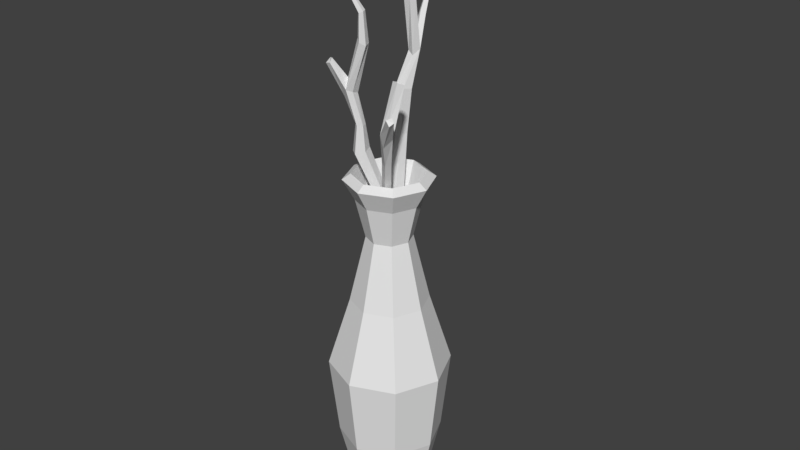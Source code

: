 # Source: vase.blend  (saved by Blender 2.78.0; exported with 4.5.12 LTS)
import bpy
from mathutils import Matrix  # noqa: F401  (used for matrix-valued properties, if any)

bpy.ops.wm.read_factory_settings(use_empty=True)
scene = bpy.context.scene
scene.name = 'Scene'

# ---- collections
col_collection_1 = bpy.data.collections.new('Collection 1'); scene.collection.children.link(col_collection_1)

# ---- world
world_world = bpy.data.worlds.new('World'); scene.world = world_world
world_world.color = (0.05088, 0.05088, 0.05088)
world_world.use_sun_shadow = False
world_world.sun_shadow_jitter_overblur = 0.0
world_world.cycles.sampling_method = 'MANUAL'

# ---- meshes
me_circle_001 = bpy.data.meshes.new('Circle.001')
me_circle_001.from_pydata([(0.002044, 0.08789, 2.166), (-0.06468, 0.04022, 2.175), (-0.03919, -0.03691, 2.189), (0.04328, -0.03691, 2.189), (0.06877, 0.04022, 2.175), (0.002044, 0.1618, 2.865), (-0.03668, 0.1341, 2.87), (-0.02189, 0.08938, 2.878), (0.02598, 0.08938, 2.878), (0.04077, 0.1341, 2.87), (0.002044, 0.1981, 3.162), (-0.05128, 0.16, 3.169), (-0.03091, 0.0984, 3.181), (0.035, 0.0984, 3.181), (0.05537, 0.16, 3.169), (-0.06869, 0.372, 3.578), (-0.04057, 0.2553, 3.408), (-0.01827, 0.2161, 3.397), (0.02838, 0.1985, 3.375), (0.04466, 0.2553, 3.408), (0.002044, 0.2409, 3.765), (-0.03594, 0.2149, 3.756), (-0.02143, 0.1728, 3.741), (0.02552, 0.1728, 3.741), (0.04002, 0.2149, 3.756), (0.002044, 0.1144, 4.066), (-0.02147, 0.0975, 4.063), (-0.01249, 0.07022, 4.058), (0.01658, 0.07022, 4.058), (0.02556, 0.0975, 4.063), (0.002044, 0.06918, 4.397), (0.002044, 0.2764, 3.338), (0.002044, 0.2674, 3.478), (-0.02135, 0.3904, 3.588), (-0.05336, 0.409, 3.57), (-0.04981, 0.3762, 3.618), (-0.1415, 0.6659, 3.924), (-0.0885, -0.06508, 2.503), (-0.04299, -0.09852, 2.496), (0.003415, -0.06551, 2.497), (-0.01343, -0.01167, 2.505), (-0.07024, -0.01141, 2.509), (-0.1904, -0.1363, 2.774), (-0.1348, -0.1796, 2.777), (-0.07855, -0.1418, 2.796), (-0.09942, -0.07512, 2.806), (-0.1686, -0.07169, 2.792), (-0.1492, -0.1529, 2.978), (-0.1172, -0.1765, 2.973), (-0.0845, -0.1532, 2.973), (-0.09636, -0.1153, 2.979), (-0.1364, -0.1151, 2.981), (-0.2097, -0.3091, 3.408), (-0.1511, -0.2341, 3.223), (-0.1243, -0.1998, 3.206), (-0.1271, -0.1487, 3.188), (-0.1763, -0.1536, 3.234), (-0.06443, -0.2126, 3.571), (-0.03135, -0.2395, 3.552), (-0.0002797, -0.2114, 3.531), (-0.01416, -0.167, 3.537), (-0.05381, -0.1677, 3.562), (-0.04218, -0.2292, 3.734), (-0.01995, -0.2476, 3.737), (0.002117, -0.233, 3.749), (-0.006479, -0.2055, 3.753), (-0.03386, -0.2032, 3.744), (-0.1628, -0.3107, 4.035), (-0.2001, -0.196, 3.165), (-0.1582, -0.2022, 3.298), (-0.2385, -0.2708, 3.427), (-0.2466, -0.303, 3.398), (-0.2059, -0.2922, 3.438), (-0.1102, 0.001937, 1.995), (-0.06472, -0.0315, 1.988), (-0.01832, 0.001508, 1.988), (-0.03516, 0.05535, 1.996), (-0.09197, 0.05561, 2.0), (0.05118, -0.1036, 2.371), (0.08596, -0.05857, 2.369), (0.05581, -0.01236, 2.383), (0.002404, -0.02885, 2.394), (-0.000459, -0.08524, 2.387), (0.0989, -0.1607, 2.536), (0.1261, -0.1298, 2.541), (0.1072, -0.0992, 2.561), (0.06832, -0.1112, 2.569), (0.06322, -0.1492, 2.553), (0.1896, -0.2622, 2.809), (0.2141, -0.2305, 2.808), (0.1929, -0.1979, 2.818), (0.1552, -0.2096, 2.825), (0.1532, -0.2493, 2.82), (0.3907, -0.4135, 3.196), (0.2982, -0.3163, 3.037), (0.2637, -0.2857, 3.031), (0.2107, -0.2832, 3.019), (0.2183, -0.341, 3.053), (0.3215, -0.3018, 3.396), (0.3479, -0.2663, 3.38), (0.3192, -0.2307, 3.369), (0.2752, -0.2443, 3.378), (0.2766, -0.2883, 3.395), (0.2512, -0.3514, 2.976), (0.2748, -0.3377, 3.113), (0.3534, -0.4446, 3.214), (0.3815, -0.4474, 3.18), (0.3776, -0.4154, 3.228), (-0.07494, -0.01936, 1.881), (-0.04016, 0.02568, 1.878), (-0.07031, 0.07189, 1.893), (-0.1237, 0.0554, 1.903), (-0.1266, -0.0009939, 1.896)], [], [(4, 9, 8, 3), (2, 7, 6, 1), (0, 5, 9, 4), (3, 8, 7, 2), (1, 6, 5, 0), (7, 8, 13, 12), (5, 6, 11, 10), (8, 9, 14, 13), (6, 7, 12, 11), (9, 5, 10, 14), (13, 14, 19, 18), (11, 12, 17, 16), (14, 10, 31, 19), (12, 13, 18, 17), (10, 11, 16, 31), (19, 32, 20, 24), (17, 18, 23, 22), (16, 32, 35, 15), (18, 19, 24, 23), (16, 17, 22, 21), (23, 24, 29, 28), (21, 22, 27, 26), (24, 20, 25, 29), (22, 23, 28, 27), (20, 21, 26, 25), (29, 25, 30), (27, 28, 30), (25, 26, 30), (28, 29, 30), (26, 27, 30), (33, 34, 36), (32, 16, 21, 20), (19, 31, 34, 33), (31, 16, 15, 34), (32, 19, 33, 35), (15, 35, 36), (35, 33, 36), (34, 15, 36), (41, 46, 45, 40), (39, 44, 43, 38), (37, 42, 46, 41), (40, 45, 44, 39), (38, 43, 42, 37), (44, 45, 50, 49), (42, 43, 48, 47), (45, 46, 51, 50), (43, 44, 49, 48), (46, 42, 47, 51), (50, 51, 56, 55), (48, 49, 54, 53), (51, 47, 68, 56), (49, 50, 55, 54), (47, 48, 53, 68), (56, 69, 57, 61), (54, 55, 60, 59), (53, 69, 72, 52), (55, 56, 61, 60), (53, 54, 59, 58), (60, 61, 66, 65), (58, 59, 64, 63), (61, 57, 62, 66), (59, 60, 65, 64), (57, 58, 63, 62), (66, 62, 67), (64, 65, 67), (62, 63, 67), (65, 66, 67), (63, 64, 67), (37, 41, 77, 73), (69, 53, 58, 57), (56, 68, 71, 70), (68, 53, 52, 71), (69, 56, 70, 72), (40, 39, 75, 76), (52, 72, 70, 71), (38, 37, 73, 74), (41, 40, 76, 77), (39, 38, 74, 75), (82, 87, 86, 81), (80, 85, 84, 79), (78, 83, 87, 82), (81, 86, 85, 80), (79, 84, 83, 78), (85, 86, 91, 90), (83, 84, 89, 88), (86, 87, 92, 91), (84, 85, 90, 89), (87, 83, 88, 92), (91, 92, 97, 96), (89, 90, 95, 94), (92, 88, 103, 97), (90, 91, 96, 95), (88, 89, 94, 103), (97, 104, 98, 102), (95, 96, 101, 100), (94, 104, 107, 93), (96, 97, 102, 101), (94, 95, 100, 99), (78, 82, 112, 108), (104, 94, 99, 98), (97, 103, 106, 105), (103, 94, 93, 106), (104, 97, 105, 107), (81, 80, 110, 111), (93, 107, 105, 106), (79, 78, 108, 109), (82, 81, 111, 112), (80, 79, 109, 110)])
_uv = me_circle_001.uv_layers.new(name='UVMap')
_uv.uv.foreach_set('vector', [0.04761, 0.8779, 0.04761, 0.8779, 0.04761, 0.8779, 0.04761, 0.8779, 0.04761, 0.8779, 0.04761, 0.8779, 0.04761, 0.8779, 0.04761, 0.8779, 0.04761, 0.8779, 0.04761, 0.8779, 0.04761, 0.8779, 0.04761, 0.8779, 0.04761, 0.8779, 0.04761, 0.8779, 0.04761, 0.8779, 0.04761, 0.8779, 0.04761, 0.8779, 0.04761, 0.8779, 0.04761, 0.8779, 0.04761, 0.8779, 0.04761, 0.8779, 0.04761, 0.8779, 0.04761, 0.8779, 0.04761, 0.8779, 0.04761, 0.8779, 0.04761, 0.8779, 0.04761, 0.8779, 0.04761, 0.8779, 0.04761, 0.8779, 0.04761, 0.8779, 0.04761, 0.8779, 0.04761, 0.8779, 0.04761, 0.8779, 0.04761, 0.8779, 0.04761, 0.8779, 0.04761, 0.8779, 0.04761, 0.8779, 0.04761, 0.8779, 0.04761, 0.8779, 0.04761, 0.8779, 0.04761, 0.8779, 0.04761, 0.8779, 0.04761, 0.8779, 0.04761, 0.8779, 0.04761, 0.8779, 0.04761, 0.8779, 0.04761, 0.8779, 0.04761, 0.8779, 0.04761, 0.8779, 0.04761, 0.8779, 0.04761, 0.8779, 0.04761, 0.8779, 0.04761, 0.8779, 0.04761, 0.8779, 0.04761, 0.8779, 0.04761, 0.8779, 0.04761, 0.8779, 0.04761, 0.8779, 0.04761, 0.8779, 0.04761, 0.8779, 0.04761, 0.8779, 0.04761, 0.8779, 0.04761, 0.8779, 0.04761, 0.8779, 0.04761, 0.8779, 0.04761, 0.8779, 0.04761, 0.8779, 0.04761, 0.8779, 0.04761, 0.8779, 0.04761, 0.8779, 0.04761, 0.8779, 0.04761, 0.8779, 0.04761, 0.8779, 0.04761, 0.8779, 0.04761, 0.8779, 0.04761, 0.8779, 0.04761, 0.8779, 0.04761, 0.8779, 0.04761, 0.8779, 0.04761, 0.8779, 0.04761, 0.8779, 0.04761, 0.8779, 0.04761, 0.8779, 0.04761, 0.8779, 0.04761, 0.8779, 0.04761, 0.8779, 0.04761, 0.8779, 0.04761, 0.8779, 0.04761, 0.8779, 0.04761, 0.8779, 0.04761, 0.8779, 0.04761, 0.8779, 0.04761, 0.8779, 0.04761, 0.8779, 0.04761, 0.8779, 0.04761, 0.8779, 0.04761, 0.8779, 0.04761, 0.8779, 0.04761, 0.8779, 0.04761, 0.8779, 0.04761, 0.8779, 0.04761, 0.8779, 0.04761, 0.8779, 0.04761, 0.8779, 0.04761, 0.8779, 0.04761, 0.8779, 0.04761, 0.8779, 0.04761, 0.8779, 0.04761, 0.8779, 0.04761, 0.8779, 0.04761, 0.8779, 0.04761, 0.8779, 0.04761, 0.8779, 0.04761, 0.8779, 0.04761, 0.8779, 0.04761, 0.8779, 0.04761, 0.8779, 0.04761, 0.8779, 0.04761, 0.8779, 0.04761, 0.8779, 0.04761, 0.8779, 0.04761, 0.8779, 0.04761, 0.8779, 0.04761, 0.8779, 0.04761, 0.8779, 0.04761, 0.8779, 0.04761, 0.8779, 0.04761, 0.8779, 0.04761, 0.8779, 0.04761, 0.8779, 0.04761, 0.8779, 0.04761, 0.8779, 0.04761, 0.8779, 0.04761, 0.8779, 0.04761, 0.8779, 0.04761, 0.8779, 0.04761, 0.8779, 0.04761, 0.8779, 0.04761, 0.8779, 0.04761, 0.8779, 0.04761, 0.8779, 0.04761, 0.8779, 0.04761, 0.8779, 0.04761, 0.8779, 0.04761, 0.8779, 0.04761, 0.8779, 0.04761, 0.8779, 0.04761, 0.8779, 0.04761, 0.8779, 0.04761, 0.8779, 0.04761, 0.8779, 0.04761, 0.8779, 0.04761, 0.8779, 0.04761, 0.8779, 0.04761, 0.8779, 0.04761, 0.8779, 0.04761, 0.8779, 0.04761, 0.8779, 0.04761, 0.8779, 0.04761, 0.8779, 0.04761, 0.8779, 0.04761, 0.8779, 0.04761, 0.8779, 0.04761, 0.8779, 0.04761, 0.8779, 0.04761, 0.8779, 0.04761, 0.8779, 0.04761, 0.8779, 0.04761, 0.8779, 0.04761, 0.8779, 0.04761, 0.8779, 0.04761, 0.8779, 0.04761, 0.8779, 0.04761, 0.8779, 0.04761, 0.8779, 0.04761, 0.8779, 0.04761, 0.8779, 0.04761, 0.8779, 0.04761, 0.8779, 0.04761, 0.8779, 0.04761, 0.8779, 0.04761, 0.8779, 0.04761, 0.8779, 0.04761, 0.8779, 0.04761, 0.8779, 0.04761, 0.8779, 0.04761, 0.8779, 0.04761, 0.8779, 0.04761, 0.8779, 0.04761, 0.8779, 0.04761, 0.8779, 0.04761, 0.8779, 0.04761, 0.8779, 0.04761, 0.8779, 0.04761, 0.8779, 0.04761, 0.8779, 0.04761, 0.8779, 0.04761, 0.8779, 0.04761, 0.8779, 0.04761, 0.8779, 0.04761, 0.8779, 0.04761, 0.8779, 0.04761, 0.8779, 0.04761, 0.8779, 0.04761, 0.8779, 0.04761, 0.8779, 0.04761, 0.8779, 0.04761, 0.8779, 0.04761, 0.8779, 0.04761, 0.8779, 0.04761, 0.8779, 0.04761, 0.8779, 0.04761, 0.8779, 0.04761, 0.8779, 0.04761, 0.8779, 0.04761, 0.8779, 0.04761, 0.8779, 0.04761, 0.8779, 0.04761, 0.8779, 0.04761, 0.8779, 0.04761, 0.8779, 0.04761, 0.8779, 0.04761, 0.8779, 0.04761, 0.8779, 0.04761, 0.8779, 0.04761, 0.8779, 0.04761, 0.8779, 0.04761, 0.8779, 0.04761, 0.8779, 0.04761, 0.8779, 0.04761, 0.8779, 0.04761, 0.8779, 0.04761, 0.8779, 0.04761, 0.8779, 0.04761, 0.8779, 0.04761, 0.8779, 0.04761, 0.8779, 0.04761, 0.8779, 0.04761, 0.8779, 0.04761, 0.8779, 0.04761, 0.8779, 0.04761, 0.8779, 0.04761, 0.8779, 0.04761, 0.8779, 0.04761, 0.8779, 0.04761, 0.8779, 0.04761, 0.8779, 0.04761, 0.8779, 0.04761, 0.8779, 0.04761, 0.8779, 0.04761, 0.8779, 0.04761, 0.8779, 0.04761, 0.8779, 0.04761, 0.8779, 0.04761, 0.8779, 0.04761, 0.8779, 0.04761, 0.8779, 0.04761, 0.8779, 0.04761, 0.8779, 0.04761, 0.8779, 0.04761, 0.8779, 0.04761, 0.8779, 0.04761, 0.8779, 0.04761, 0.8779, 0.04761, 0.8779, 0.04761, 0.8779, 0.04761, 0.8779, 0.04761, 0.8779, 0.04761, 0.8779, 0.04761, 0.8779, 0.04761, 0.8779, 0.04761, 0.8779, 0.04761, 0.8779, 0.04761, 0.8779, 0.04761, 0.8779, 0.04761, 0.8779, 0.04761, 0.8779, 0.04761, 0.8779, 0.04761, 0.8779, 0.04761, 0.8779, 0.04761, 0.8779, 0.04761, 0.8779, 0.04761, 0.8779, 0.04761, 0.8779, 0.04761, 0.8779, 0.04761, 0.8779, 0.04761, 0.8779, 0.04761, 0.8779, 0.04761, 0.8779, 0.04761, 0.8779, 0.04761, 0.8779, 0.04761, 0.8779, 0.04761, 0.8779, 0.04761, 0.8779, 0.04761, 0.8779, 0.04761, 0.8779, 0.04761, 0.8779, 0.04761, 0.8779, 0.04761, 0.8779, 0.04761, 0.8779, 0.04761, 0.8779, 0.04761, 0.8779, 0.04761, 0.8779, 0.04761, 0.8779, 0.04761, 0.8779, 0.04761, 0.8779, 0.04761, 0.8779, 0.04761, 0.8779, 0.04761, 0.8779, 0.04761, 0.8779, 0.04761, 0.8779, 0.04761, 0.8779, 0.04761, 0.8779, 0.04761, 0.8779, 0.04761, 0.8779, 0.04761, 0.8779, 0.04761, 0.8779, 0.04761, 0.8779, 0.04761, 0.8779, 0.04761, 0.8779, 0.04761, 0.8779, 0.04761, 0.8779, 0.04761, 0.8779, 0.04761, 0.8779, 0.04761, 0.8779, 0.04761, 0.8779, 0.04761, 0.8779, 0.04761, 0.8779, 0.04761, 0.8779, 0.04761, 0.8779, 0.04761, 0.8779, 0.04761, 0.8779, 0.04761, 0.8779, 0.04761, 0.8779, 0.04761, 0.8779, 0.04761, 0.8779, 0.04761, 0.8779, 0.04761, 0.8779, 0.04761, 0.8779, 0.04761, 0.8779, 0.04761, 0.8779, 0.04761, 0.8779, 0.04761, 0.8779, 0.04761, 0.8779, 0.04761, 0.8779, 0.04761, 0.8779, 0.04761, 0.8779, 0.04761, 0.8779, 0.04761, 0.8779, 0.04761, 0.8779, 0.04761, 0.8779, 0.04761, 0.8779, 0.04761, 0.8779, 0.04761, 0.8779, 0.04761, 0.8779, 0.04761, 0.8779, 0.04761, 0.8779, 0.04761, 0.8779, 0.04761, 0.8779, 0.04761, 0.8779, 0.04761, 0.8779, 0.04761, 0.8779, 0.04761, 0.8779, 0.04761, 0.8779, 0.04761, 0.8779, 0.04761, 0.8779, 0.04761, 0.8779, 0.04761, 0.8779, 0.04761, 0.8779, 0.04761, 0.8779, 0.04761, 0.8779, 0.04761, 0.8779, 0.04761, 0.8779, 0.04761, 0.8779, 0.04761, 0.8779, 0.04761, 0.8779, 0.04761, 0.8779, 0.04761, 0.8779, 0.04761, 0.8779, 0.04761, 0.8779, 0.04761, 0.8779, 0.04761, 0.8779, 0.04761, 0.8779, 0.04761, 0.8779, 0.04761, 0.8779, 0.04761, 0.8779, 0.04761, 0.8779, 0.04761, 0.8779, 0.04761, 0.8779, 0.04761, 0.8779, 0.04761, 0.8779, 0.04761, 0.8779, 0.04761, 0.8779, 0.04761, 0.8779, 0.04761, 0.8779, 0.04761, 0.8779, 0.04761, 0.8779, 0.04761, 0.8779, 0.04761, 0.8779, 0.04761, 0.8779, 0.04761, 0.8779, 0.04761, 0.8779, 0.04761, 0.8779, 0.04761, 0.8779, 0.04761, 0.8779, 0.04761, 0.8779, 0.04761, 0.8779, 0.04761, 0.8779, 0.04761, 0.8779, 0.04761, 0.8779, 0.04761, 0.8779, 0.04761, 0.8779, 0.04761, 0.8779, 0.04761, 0.8779, 0.04761, 0.8779, 0.04761, 0.8779, 0.04761, 0.8779, 0.04761, 0.8779])
me_circle_001.use_remesh_preserve_volume = False
me_circle_001.use_remesh_preserve_attributes = False
me_circle_001.use_mirror_vertex_groups = False
me_circle_001.update()
me_circle = bpy.data.meshes.new('Circle')
me_circle.from_pydata([(5.764e-09, 0.2264, 0.0), (-0.1601, 0.1601, 0.0), (-0.2264, -4.13e-09, 0.0), (-0.1601, -0.1601, 0.0), (2.555e-08, -0.2264, 0.0), (0.1601, -0.1601, 0.0), (0.2264, 8.463e-09, 0.0), (0.1601, 0.1601, 0.0), (4.695e-09, 0.3699, 0.5973), (-0.2616, 0.2616, 0.5973), (-0.3699, -1.266e-08, 0.5973), (-0.2616, -0.2616, 0.5973), (3.703e-08, -0.3699, 0.5973), (0.2616, -0.2616, 0.5973), (0.3699, 7.924e-09, 0.5973), (0.2616, 0.2616, 0.5973), (2.287e-09, 0.4338, 1.178), (-0.3068, 0.3068, 1.178), (-0.4338, -1.42e-08, 1.178), (-0.3068, -0.3068, 1.178), (4.021e-08, -0.4338, 1.178), (0.3068, -0.3068, 1.178), (0.4338, 9.938e-09, 1.178), (0.3068, 0.3068, 1.178), (6.888e-09, 0.2756, 1.684), (-0.1949, 0.1949, 1.684), (-0.2756, -1.174e-08, 1.684), (-0.1949, -0.1949, 1.684), (3.098e-08, -0.2756, 1.684), (0.1949, -0.1949, 1.684), (0.2756, 3.595e-09, 1.684), (0.1949, 0.1949, 1.684), (1.022e-08, 0.1611, 2.163), (-0.1139, 0.1139, 2.163), (-0.1611, -9.957e-09, 2.163), (-0.1139, -0.1139, 2.163), (2.43e-08, -0.1611, 2.163), (0.1139, -0.1139, 2.163), (0.1611, -9.923e-10, 2.163), (0.1139, 0.1139, 2.163), (5.955e-09, 0.228, 2.438), (-0.1612, 0.1612, 2.438), (-0.228, -9.451e-09, 2.438), (-0.1612, -0.1612, 2.438), (2.588e-08, -0.228, 2.438), (0.1612, -0.1612, 2.438), (0.228, 3.231e-09, 2.438), (0.1612, 0.1612, 2.438), (4.729e-09, 0.3112, 2.588), (-0.22, 0.22, 2.588), (-0.3112, -8.821e-09, 2.588), (-0.22, -0.22, 2.588), (3.193e-08, -0.3112, 2.588), (0.22, -0.22, 2.588), (0.3112, 8.492e-09, 2.588), (0.22, 0.22, 2.588), (4.892e-09, 0.2524, 2.629), (-0.1785, 0.1785, 2.629), (-0.2524, -8.914e-09, 2.629), (-0.1785, -0.1785, 2.629), (2.696e-08, -0.2524, 2.629), (0.1785, -0.1785, 2.629), (0.2524, 5.127e-09, 2.629), (0.1785, 0.1785, 2.629), (5.065e-09, 0.1897, 2.439), (-0.1341, 0.1341, 2.439), (-0.1897, -9.476e-09, 2.439), (-0.1341, -0.1341, 2.439), (2.165e-08, -0.1897, 2.439), (0.1341, -0.1341, 2.439), (0.1897, 1.076e-09, 2.439), (0.1341, 0.1341, 2.439), (5.248e-09, 0.1231, 2.164), (-0.08701, 0.08701, 2.164), (-0.1231, -1.138e-08, 2.164), (-0.08701, -0.08701, 2.164), (1.601e-08, -0.1231, 2.164), (0.08701, -0.08701, 2.164), (0.1231, -4.536e-09, 2.164), (0.08701, 0.08701, 2.164), (5.872e-10, 0.2198, 1.691), (-0.1554, 0.1554, 1.691), (-0.2198, -7.882e-09, 1.691), (-0.1554, -0.1554, 1.691), (1.98e-08, -0.2198, 1.691), (0.1554, -0.1554, 1.691), (0.2198, 4.348e-09, 1.691), (0.1554, 0.1554, 1.691), (-2.908e-09, 0.3735, 1.18), (-0.2641, 0.2641, 1.18), (-0.3735, -4.277e-09, 1.18), (-0.2641, -0.2641, 1.18), (2.974e-08, -0.3735, 1.18), (0.2641, -0.2641, 1.18), (0.3735, 1.65e-08, 1.18), (0.2641, 0.2641, 1.18), (-9.584e-10, 0.3218, 0.6031), (-0.2275, 0.2275, 0.6031), (-0.3218, -4.201e-09, 0.6031), (-0.2275, -0.2275, 0.6031), (2.717e-08, -0.3218, 0.6031), (0.2275, -0.2275, 0.6031), (0.3218, 1.37e-08, 0.6031), (0.2275, 0.2275, 0.6031), (6.745e-09, 0.1819, 0.03651), (-0.1286, 0.1286, 0.03651), (-0.1819, -4.804e-09, 0.03651), (-0.1286, -0.1286, 0.03651), (2.265e-08, -0.1819, 0.03651), (0.1286, -0.1286, 0.03651), (0.1819, 5.317e-09, 0.03651), (0.1286, 0.1286, 0.03651), (-0.1443, 0.1443, 1.984), (8.969e-09, 0.204, 1.984), (0.1443, 0.1443, 1.984), (0.204, 7.273e-10, 1.984), (0.1443, -0.1443, 1.984), (2.681e-08, -0.204, 1.984), (-0.1443, -0.1443, 1.984), (-0.204, -1.062e-08, 1.984), (3.868e-09, 0.3794, 1.352), (0.2683, 0.2683, 1.352), (-0.2683, 0.2683, 1.352), (-0.3794, -1.335e-08, 1.352), (-0.2683, -0.2683, 1.352), (3.704e-08, -0.3794, 1.352), (0.2683, -0.2683, 1.352), (0.3794, 7.758e-09, 1.352), (0.1376, 0.1376, 2.3), (0.1376, -0.1376, 2.3), (-0.1376, -0.1376, 2.3), (-0.1376, 0.1376, 2.3), (0.1945, 1.12e-09, 2.3), (2.509e-08, -0.1945, 2.3), (-0.1945, -9.704e-09, 2.3), (8.086e-09, 0.1945, 2.3)], [], [(0, 8, 15, 7), (6, 14, 13, 5), (4, 12, 11, 3), (2, 10, 9, 1), (7, 15, 14, 6), (5, 13, 12, 4), (3, 11, 10, 2), (1, 9, 8, 0), (14, 15, 23, 22), (12, 13, 21, 20), (10, 11, 19, 18), (8, 9, 17, 16), (15, 8, 16, 23), (13, 14, 22, 21), (11, 12, 20, 19), (9, 10, 18, 17), (126, 127, 30, 29), (124, 125, 28, 27), (122, 123, 26, 25), (127, 121, 31, 30), (125, 126, 29, 28), (123, 124, 27, 26), (120, 122, 25, 24), (121, 120, 24, 31), (23, 16, 120, 121), (113, 112, 33, 32), (114, 113, 32, 39), (116, 115, 38, 37), (118, 117, 36, 35), (112, 119, 34, 33), (115, 114, 39, 38), (117, 116, 37, 36), (134, 42, 41, 131), (41, 42, 50, 49), (46, 47, 55, 54), (44, 45, 53, 52), (42, 43, 51, 50), (40, 41, 49, 48), (47, 40, 48, 55), (45, 46, 54, 53), (43, 44, 52, 51), (55, 48, 56, 63), (53, 54, 62, 61), (51, 52, 60, 59), (49, 50, 58, 57), (54, 55, 63, 62), (52, 53, 61, 60), (50, 51, 59, 58), (48, 49, 57, 56), (58, 59, 67, 66), (56, 57, 65, 64), (63, 56, 64, 71), (61, 62, 70, 69), (59, 60, 68, 67), (57, 58, 66, 65), (62, 63, 71, 70), (60, 61, 69, 68), (70, 71, 79, 78), (68, 69, 77, 76), (66, 67, 75, 74), (64, 65, 73, 72), (71, 64, 72, 79), (69, 70, 78, 77), (67, 68, 76, 75), (65, 66, 74, 73), (75, 76, 84, 83), (73, 74, 82, 81), (78, 79, 87, 86), (76, 77, 85, 84), (74, 75, 83, 82), (72, 73, 81, 80), (79, 72, 80, 87), (77, 78, 86, 85), (87, 80, 88, 95), (85, 86, 94, 93), (83, 84, 92, 91), (81, 82, 90, 89), (86, 87, 95, 94), (84, 85, 93, 92), (82, 83, 91, 90), (80, 81, 89, 88), (92, 93, 101, 100), (90, 91, 99, 98), (88, 89, 97, 96), (95, 88, 96, 103), (93, 94, 102, 101), (91, 92, 100, 99), (89, 90, 98, 97), (94, 95, 103, 102), (102, 103, 111, 110), (100, 101, 109, 108), (98, 99, 107, 106), (96, 97, 105, 104), (103, 96, 104, 111), (101, 102, 110, 109), (99, 100, 108, 107), (97, 98, 106, 105), (105, 106, 107, 108, 109, 110, 111, 104), (1, 0, 7, 6, 5, 4, 3, 2), (26, 27, 118, 119), (28, 29, 116, 117), (30, 31, 114, 115), (25, 26, 119, 112), (27, 28, 117, 118), (29, 30, 115, 116), (31, 24, 113, 114), (24, 25, 112, 113), (21, 22, 127, 126), (19, 20, 125, 124), (17, 18, 123, 122), (22, 23, 121, 127), (20, 21, 126, 125), (18, 19, 124, 123), (16, 17, 122, 120), (133, 44, 43, 130), (132, 46, 45, 129), (135, 40, 47, 128), (131, 41, 40, 135), (130, 43, 42, 134), (129, 45, 44, 133), (128, 47, 46, 132), (39, 128, 132, 38), (37, 129, 133, 36), (35, 130, 134, 34), (33, 131, 135, 32), (32, 135, 128, 39), (38, 132, 129, 37), (36, 133, 130, 35), (34, 134, 131, 33), (119, 118, 35, 34)])
_uv = me_circle.uv_layers.new(name='UVMap')
_uv.uv.foreach_set('vector', [0.7958, 0.0286, 0.7958, 0.0286, 0.7958, 0.0286, 0.7958, 0.0286, 0.7958, 0.0286, 0.7958, 0.0286, 0.7958, 0.0286, 0.7958, 0.0286, 0.7958, 0.0286, 0.7958, 0.0286, 0.7958, 0.0286, 0.7958, 0.0286, 0.7958, 0.0286, 0.7958, 0.0286, 0.7958, 0.0286, 0.7958, 0.0286, 0.7958, 0.0286, 0.7958, 0.0286, 0.7958, 0.0286, 0.7958, 0.0286, 0.7958, 0.0286, 0.7958, 0.0286, 0.7958, 0.0286, 0.7958, 0.0286, 0.7958, 0.0286, 0.7958, 0.0286, 0.7958, 0.0286, 0.7958, 0.0286, 0.7958, 0.0286, 0.7958, 0.0286, 0.7958, 0.0286, 0.7958, 0.0286, 0.8038, 0.02158, 0.8038, 0.02158, 0.8038, 0.02158, 0.8038, 0.02158, 0.8038, 0.02158, 0.8038, 0.02158, 0.8038, 0.02158, 0.8038, 0.02158, 0.8038, 0.02158, 0.8038, 0.02158, 0.8038, 0.02158, 0.8038, 0.02158, 0.8038, 0.02158, 0.8038, 0.02158, 0.8038, 0.02158, 0.8038, 0.02158, 0.8038, 0.02158, 0.8038, 0.02158, 0.8038, 0.02158, 0.8038, 0.02158, 0.8038, 0.02158, 0.8038, 0.02158, 0.8038, 0.02158, 0.8038, 0.02158, 0.8038, 0.02158, 0.8038, 0.02158, 0.8038, 0.02158, 0.8038, 0.02158, 0.8038, 0.02158, 0.8038, 0.02158, 0.8038, 0.02158, 0.8038, 0.02158, 0.8627, 0.02158, 0.8627, 0.02158, 0.8627, 0.02158, 0.8627, 0.02158, 0.8627, 0.02158, 0.8627, 0.02158, 0.8627, 0.02158, 0.8627, 0.02158, 0.8627, 0.02158, 0.8627, 0.02158, 0.8627, 0.02158, 0.8627, 0.02158, 0.8627, 0.02158, 0.8627, 0.02158, 0.8627, 0.02158, 0.8627, 0.02158, 0.8627, 0.02158, 0.8627, 0.02158, 0.8627, 0.02158, 0.8627, 0.02158, 0.8627, 0.02158, 0.8627, 0.02158, 0.8627, 0.02158, 0.8627, 0.02158, 0.8627, 0.02158, 0.8627, 0.02158, 0.8627, 0.02158, 0.8627, 0.02158, 0.8627, 0.02158, 0.8627, 0.02158, 0.8627, 0.02158, 0.8627, 0.02158, 0.8115, 0.01693, 0.8115, 0.01693, 0.8115, 0.01693, 0.8115, 0.01693, 0.8627, 0.02158, 0.8627, 0.02158, 0.8627, 0.02158, 0.8627, 0.02158, 0.8627, 0.02158, 0.8627, 0.02158, 0.8627, 0.02158, 0.8627, 0.02158, 0.8627, 0.02158, 0.8627, 0.02158, 0.8627, 0.02158, 0.8627, 0.02158, 0.8627, 0.02158, 0.8627, 0.02158, 0.8627, 0.02158, 0.8627, 0.02158, 0.8627, 0.02158, 0.8627, 0.02158, 0.8627, 0.02158, 0.8627, 0.02158, 0.8627, 0.02158, 0.8627, 0.02158, 0.8627, 0.02158, 0.8627, 0.02158, 0.8627, 0.02158, 0.8627, 0.02158, 0.8627, 0.02158, 0.8627, 0.02158, 0.8627, 0.02158, 0.8627, 0.02158, 0.8627, 0.02158, 0.8627, 0.02158, 0.8627, 0.02158, 0.8627, 0.02158, 0.8627, 0.02158, 0.8627, 0.02158, 0.8627, 0.02158, 0.8627, 0.02158, 0.8627, 0.02158, 0.8627, 0.02158, 0.8627, 0.02158, 0.8627, 0.02158, 0.8627, 0.02158, 0.8627, 0.02158, 0.8627, 0.02158, 0.8627, 0.02158, 0.8627, 0.02158, 0.8627, 0.02158, 0.8627, 0.02158, 0.8627, 0.02158, 0.8627, 0.02158, 0.8627, 0.02158, 0.8627, 0.02158, 0.8627, 0.02158, 0.8627, 0.02158, 0.8627, 0.02158, 0.8627, 0.02158, 0.8627, 0.02158, 0.8627, 0.02158, 0.8627, 0.02158, 0.8627, 0.02158, 0.8627, 0.02158, 0.8627, 0.02158, 0.8627, 0.02158, 0.8627, 0.02158, 0.8627, 0.02158, 0.8627, 0.02158, 0.8627, 0.02158, 0.8627, 0.02158, 0.8627, 0.02158, 0.8627, 0.02158, 0.8627, 0.02158, 0.8627, 0.02158, 0.8627, 0.02158, 0.8627, 0.02158, 0.8627, 0.02158, 0.8627, 0.02158, 0.8627, 0.02158, 0.8627, 0.02158, 0.8627, 0.02158, 0.8627, 0.02158, 0.8627, 0.02158, 0.8627, 0.02158, 0.8627, 0.02158, 0.8627, 0.02158, 0.8627, 0.02158, 0.8627, 0.02158, 0.8627, 0.02158, 0.8627, 0.02158, 0.8627, 0.02158, 0.8627, 0.02158, 0.8627, 0.02158, 0.8627, 0.02158, 0.8627, 0.02158, 0.8627, 0.02158, 0.8627, 0.02158, 0.8627, 0.02158, 0.8627, 0.02158, 0.8627, 0.02158, 0.8627, 0.02158, 0.8627, 0.02158, 0.8627, 0.02158, 0.8627, 0.02158, 0.8627, 0.02158, 0.8627, 0.02158, 0.8627, 0.02158, 0.8627, 0.02158, 0.8627, 0.02158, 0.8627, 0.02158, 0.8627, 0.02158, 0.8627, 0.02158, 0.8627, 0.02158, 0.8627, 0.02158, 0.8627, 0.02158, 0.8627, 0.02158, 0.8627, 0.02158, 0.8627, 0.02158, 0.8627, 0.02158, 0.8627, 0.02158, 0.8627, 0.02158, 0.8627, 0.02158, 0.8627, 0.02158, 0.8627, 0.02158, 0.8627, 0.02158, 0.8627, 0.02158, 0.8627, 0.02158, 0.8627, 0.02158, 0.8627, 0.02158, 0.8627, 0.02158, 0.8627, 0.02158, 0.8627, 0.02158, 0.8627, 0.02158, 0.8627, 0.02158, 0.8627, 0.02158, 0.8627, 0.02158, 0.8627, 0.02158, 0.8627, 0.02158, 0.8627, 0.02158, 0.8627, 0.02158, 0.8627, 0.02158, 0.8627, 0.02158, 0.8627, 0.02158, 0.8627, 0.02158, 0.8627, 0.02158, 0.8627, 0.02158, 0.8627, 0.02158, 0.8627, 0.02158, 0.8627, 0.02158, 0.8627, 0.02158, 0.8627, 0.02158, 0.8627, 0.02158, 0.8627, 0.02158, 0.8627, 0.02158, 0.8627, 0.02158, 0.8627, 0.02158, 0.8627, 0.02158, 0.8627, 0.02158, 0.8627, 0.02158, 0.8627, 0.02158, 0.8627, 0.02158, 0.8627, 0.02158, 0.8627, 0.02158, 0.8627, 0.02158, 0.8627, 0.02158, 0.8627, 0.02158, 0.8627, 0.02158, 0.8627, 0.02158, 0.8627, 0.02158, 0.8627, 0.02158, 0.8627, 0.02158, 0.8627, 0.02158, 0.8627, 0.02158, 0.8627, 0.02158, 0.8627, 0.02158, 0.8627, 0.02158, 0.8627, 0.02158, 0.8627, 0.02158, 0.8627, 0.02158, 0.8627, 0.02158, 0.8627, 0.02158, 0.8627, 0.02158, 0.8627, 0.02158, 0.8627, 0.02158, 0.8627, 0.02158, 0.8627, 0.02158, 0.8627, 0.02158, 0.8627, 0.02158, 0.8627, 0.02158, 0.8627, 0.02158, 0.8627, 0.02158, 0.8627, 0.02158, 0.8627, 0.02158, 0.8627, 0.02158, 0.8627, 0.02158, 0.8627, 0.02158, 0.8627, 0.02158, 0.8627, 0.02158, 0.8627, 0.02158, 0.8627, 0.02158, 0.8627, 0.02158, 0.8627, 0.02158, 0.8627, 0.02158, 0.8627, 0.02158, 0.8627, 0.02158, 0.8627, 0.02158, 0.8627, 0.02158, 0.8627, 0.02158, 0.8627, 0.02158, 0.8627, 0.02158, 0.8627, 0.02158, 0.8627, 0.02158, 0.8627, 0.02158, 0.8627, 0.02158, 0.8627, 0.02158, 0.8627, 0.02158, 0.8627, 0.02158, 0.8627, 0.02158, 0.8627, 0.02158, 0.8627, 0.02158, 0.8627, 0.02158, 0.8627, 0.02158, 0.8627, 0.02158, 0.8627, 0.02158, 0.8627, 0.02158, 0.8038, 0.02158, 0.8038, 0.02158, 0.8038, 0.02158, 0.8038, 0.02158, 0.8038, 0.02158, 0.8038, 0.02158, 0.8038, 0.02158, 0.8038, 0.02158, 0.8038, 0.02158, 0.8038, 0.02158, 0.8038, 0.02158, 0.8038, 0.02158, 0.8038, 0.02158, 0.8038, 0.02158, 0.8038, 0.02158, 0.8038, 0.02158, 0.8038, 0.02158, 0.8038, 0.02158, 0.8038, 0.02158, 0.8038, 0.02158, 0.8038, 0.02158, 0.8038, 0.02158, 0.8038, 0.02158, 0.8038, 0.02158, 0.8038, 0.02158, 0.8038, 0.02158, 0.8038, 0.02158, 0.8038, 0.02158, 0.8038, 0.02158, 0.8038, 0.02158, 0.8038, 0.02158, 0.8038, 0.02158, 0.7958, 0.0286, 0.7958, 0.0286, 0.7958, 0.0286, 0.7958, 0.0286, 0.7958, 0.0286, 0.7958, 0.0286, 0.7958, 0.0286, 0.7958, 0.0286, 0.7958, 0.0286, 0.7958, 0.0286, 0.7958, 0.0286, 0.7958, 0.0286, 0.7958, 0.0286, 0.7958, 0.0286, 0.7958, 0.0286, 0.7958, 0.0286, 0.7958, 0.0286, 0.7958, 0.0286, 0.7958, 0.0286, 0.7958, 0.0286, 0.7958, 0.0286, 0.7958, 0.0286, 0.7958, 0.0286, 0.7958, 0.0286, 0.7958, 0.0286, 0.7958, 0.0286, 0.7958, 0.0286, 0.7958, 0.0286, 0.7958, 0.0286, 0.7958, 0.0286, 0.7958, 0.0286, 0.7958, 0.0286, 0.7958, 0.0286, 0.7958, 0.0286, 0.7958, 0.0286, 0.7958, 0.0286, 0.7958, 0.0286, 0.7958, 0.0286, 0.7958, 0.0286, 0.7958, 0.0286, 0.7958, 0.0286, 0.7958, 0.0286, 0.7958, 0.0286, 0.7958, 0.0286, 0.7958, 0.0286, 0.7958, 0.0286, 0.7958, 0.0286, 0.7958, 0.0286, 0.8627, 0.02158, 0.8627, 0.02158, 0.8627, 0.02158, 0.8627, 0.02158, 0.8627, 0.02158, 0.8627, 0.02158, 0.8627, 0.02158, 0.8627, 0.02158, 0.8627, 0.02158, 0.8627, 0.02158, 0.8627, 0.02158, 0.8627, 0.02158, 0.8627, 0.02158, 0.8627, 0.02158, 0.8627, 0.02158, 0.8627, 0.02158, 0.8627, 0.02158, 0.8627, 0.02158, 0.8627, 0.02158, 0.8627, 0.02158, 0.8627, 0.02158, 0.8627, 0.02158, 0.8627, 0.02158, 0.8627, 0.02158, 0.8627, 0.02158, 0.8627, 0.02158, 0.8627, 0.02158, 0.8627, 0.02158, 0.8627, 0.02158, 0.8627, 0.02158, 0.8627, 0.02158, 0.8627, 0.02158, 0.8115, 0.01693, 0.8115, 0.01693, 0.8115, 0.01693, 0.8115, 0.01693, 0.8115, 0.01693, 0.8115, 0.01693, 0.8115, 0.01693, 0.8115, 0.01693, 0.8115, 0.01693, 0.8115, 0.01693, 0.8115, 0.01693, 0.8115, 0.01693, 0.8115, 0.01693, 0.8115, 0.01693, 0.8115, 0.01693, 0.8115, 0.01693, 0.8115, 0.01693, 0.8115, 0.01693, 0.8115, 0.01693, 0.8115, 0.01693, 0.8115, 0.01693, 0.8115, 0.01693, 0.8115, 0.01693, 0.8115, 0.01693, 0.8115, 0.01693, 0.8115, 0.01693, 0.8115, 0.01693, 0.8115, 0.01693, 0.8627, 0.02158, 0.8627, 0.02158, 0.8627, 0.02158, 0.8627, 0.02158, 0.8627, 0.02158, 0.8627, 0.02158, 0.8627, 0.02158, 0.8627, 0.02158, 0.8627, 0.02158, 0.8627, 0.02158, 0.8627, 0.02158, 0.8627, 0.02158, 0.8627, 0.02158, 0.8627, 0.02158, 0.8627, 0.02158, 0.8627, 0.02158, 0.8627, 0.02158, 0.8627, 0.02158, 0.8627, 0.02158, 0.8627, 0.02158, 0.8627, 0.02158, 0.8627, 0.02158, 0.8627, 0.02158, 0.8627, 0.02158, 0.8627, 0.02158, 0.8627, 0.02158, 0.8627, 0.02158, 0.8627, 0.02158, 0.8627, 0.02158, 0.8627, 0.02158, 0.8627, 0.02158, 0.8627, 0.02158, 0.8627, 0.02158, 0.8627, 0.02158, 0.8627, 0.02158, 0.8627, 0.02158, 0.8627, 0.02158, 0.8627, 0.02158, 0.8627, 0.02158, 0.8627, 0.02158, 0.8627, 0.02158, 0.8627, 0.02158, 0.8627, 0.02158, 0.8627, 0.02158, 0.8627, 0.02158, 0.8627, 0.02158, 0.8627, 0.02158, 0.8627, 0.02158, 0.8627, 0.02158, 0.8627, 0.02158, 0.8627, 0.02158, 0.8627, 0.02158, 0.8627, 0.02158, 0.8627, 0.02158, 0.8627, 0.02158, 0.8627, 0.02158, 0.8627, 0.02158, 0.8627, 0.02158, 0.8627, 0.02158, 0.8627, 0.02158, 0.8627, 0.02158, 0.8627, 0.02158, 0.8627, 0.02158, 0.8627, 0.02158])
me_circle.use_remesh_preserve_volume = False
me_circle.use_remesh_preserve_attributes = False
me_circle.use_mirror_vertex_groups = False
me_circle.update()

# ---- objects
ob_circle_001 = bpy.data.objects.new('Circle.001', me_circle_001)
ob_circle = bpy.data.objects.new('Circle', me_circle)

# ---- transforms, parenting, visibility, modifiers, constraints
ob_circle_001.location = (0.0, 0.0, 0.0)
ob_circle_001.scale = (0.4854, 0.4854, 0.4854)
ob_circle_001.lineart.crease_threshold = 0.0
ob_circle.location = (0.0, 0.0, 0.0)
ob_circle.scale = (0.4854, 0.4854, 0.4854)
ob_circle.lineart.crease_threshold = 0.0

# ---- collection membership
col_collection_1.objects.link(ob_circle_001)
col_collection_1.objects.link(ob_circle)

# ---- scene / render settings (as saved in the file)
scene.frame_start = 1; scene.frame_end = 250; scene.frame_set(1)
scene.render.engine = 'BLENDER_EEVEE_NEXT'
scene.render.resolution_percentage = 50
scene.render.dither_intensity = 0.0
scene.cycles.use_denoising = False
scene.cycles.samples = 128
scene.cycles.sampling_pattern = 'TABULATED_SOBOL'
scene.cycles.light_sampling_threshold = 0.0
scene.cycles.use_adaptive_sampling = False
scene.cycles.use_light_tree = False
scene.cycles.blur_glossy = 0.0
scene.cycles.sample_clamp_indirect = 0.0
scene.view_settings.view_transform = 'Standard'
bpy.context.view_layer.update()

# ---- added for rendering (the .blend has no active camera and no usable light): camera, sun
cam_auto = bpy.data.cameras.new('AutoCamera')
cam_auto.lens = 50.0
cam_auto.sensor_width = 36.0
cam_auto.clip_end = 1000.0
ob_auto_camera = bpy.data.objects.new('AutoCamera', cam_auto)
scene.collection.objects.link(ob_auto_camera)
ob_auto_camera.location = (2.07394, -2.43571, 2.7263)
ob_auto_camera.rotation_euler = (1.09748, -7.21219e-08, 0.694738)
scene.camera = ob_auto_camera
light_auto_sun = bpy.data.lights.new('AutoSun', 'SUN')
light_auto_sun.energy = 3.0
light_auto_sun.angle = 0.0523599
ob_auto_sun = bpy.data.objects.new('AutoSun', light_auto_sun)
scene.collection.objects.link(ob_auto_sun)
ob_auto_sun.rotation_euler = (0.872665, 0.174533, 0.523599)
bpy.context.view_layer.update()

